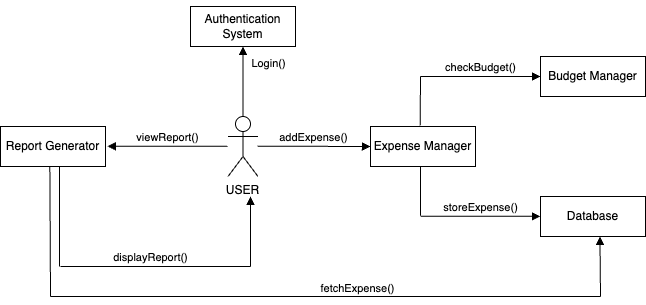

The diagram above was exported from draw.io. Its source (the exported page's mxGraphModel, read from the mxfile embedded in the PNG):
<mxGraphModel dx="844" dy="519" grid="1" gridSize="10" guides="1" tooltips="1" connect="1" arrows="1" fold="1" page="1" pageScale="1" pageWidth="850" pageHeight="1100" math="0" shadow="0">
  <root>
    <mxCell id="0" />
    <mxCell id="1" parent="0" />
    <mxCell id="Gj39KeEMU5Hcg-LJCYXD-1" value="USER" style="shape=umlActor;verticalLabelPosition=bottom;verticalAlign=top;html=1;" parent="1" vertex="1">
      <mxGeometry x="367.5" y="380" width="30" height="60" as="geometry" />
    </mxCell>
    <mxCell id="Gj39KeEMU5Hcg-LJCYXD-8" value="&lt;p class=&quot;p1&quot;&gt;Authentication System&lt;/p&gt;" style="html=1;whiteSpace=wrap;" parent="1" vertex="1">
      <mxGeometry x="330" y="270" width="105" height="40" as="geometry" />
    </mxCell>
    <mxCell id="Gj39KeEMU5Hcg-LJCYXD-12" value="addExpense()" style="html=1;verticalAlign=bottom;endArrow=block;curved=0;rounded=0;" parent="1" edge="1">
      <mxGeometry width="80" relative="1" as="geometry">
        <mxPoint x="397" y="409.65999999999997" as="sourcePoint" />
        <mxPoint x="510" y="410" as="targetPoint" />
      </mxGeometry>
    </mxCell>
    <mxCell id="Gj39KeEMU5Hcg-LJCYXD-13" value="Login()" style="html=1;verticalAlign=bottom;endArrow=block;curved=0;rounded=0;entryX=0.5;entryY=1;entryDx=0;entryDy=0;exitX=0.5;exitY=0;exitDx=0;exitDy=0;exitPerimeter=0;" parent="1" source="Gj39KeEMU5Hcg-LJCYXD-1" target="Gj39KeEMU5Hcg-LJCYXD-8" edge="1">
      <mxGeometry x="0.2539" y="-25" width="80" relative="1" as="geometry">
        <mxPoint x="383" y="360" as="sourcePoint" />
        <mxPoint x="487" y="460" as="targetPoint" />
        <mxPoint as="offset" />
      </mxGeometry>
    </mxCell>
    <mxCell id="Gj39KeEMU5Hcg-LJCYXD-14" value="&lt;p class=&quot;p1&quot;&gt;Expense Manager&lt;/p&gt;" style="html=1;whiteSpace=wrap;" parent="1" vertex="1">
      <mxGeometry x="510" y="390" width="105" height="40" as="geometry" />
    </mxCell>
    <mxCell id="Gj39KeEMU5Hcg-LJCYXD-15" value="&lt;p class=&quot;p1&quot;&gt;Budget Manager&lt;/p&gt;" style="html=1;whiteSpace=wrap;" parent="1" vertex="1">
      <mxGeometry x="680" y="320" width="105" height="40" as="geometry" />
    </mxCell>
    <mxCell id="Gj39KeEMU5Hcg-LJCYXD-16" value="&lt;p class=&quot;p1&quot;&gt;Database&lt;/p&gt;" style="html=1;whiteSpace=wrap;" parent="1" vertex="1">
      <mxGeometry x="680" y="460" width="105" height="40" as="geometry" />
    </mxCell>
    <mxCell id="Gj39KeEMU5Hcg-LJCYXD-18" value="checkBudget()" style="html=1;verticalAlign=bottom;endArrow=block;curved=0;rounded=0;" parent="1" edge="1">
      <mxGeometry width="80" relative="1" as="geometry">
        <mxPoint x="560" y="340" as="sourcePoint" />
        <mxPoint x="680" y="340" as="targetPoint" />
      </mxGeometry>
    </mxCell>
    <mxCell id="Gj39KeEMU5Hcg-LJCYXD-21" value="" style="endArrow=none;html=1;rounded=0;exitX=0.473;exitY=-0.027;exitDx=0;exitDy=0;exitPerimeter=0;" parent="1" source="Gj39KeEMU5Hcg-LJCYXD-14" edge="1">
      <mxGeometry width="50" height="50" relative="1" as="geometry">
        <mxPoint x="490" y="520" as="sourcePoint" />
        <mxPoint x="560" y="340" as="targetPoint" />
      </mxGeometry>
    </mxCell>
    <mxCell id="Gj39KeEMU5Hcg-LJCYXD-22" value="" style="endArrow=none;html=1;rounded=0;exitX=0.473;exitY=-0.027;exitDx=0;exitDy=0;exitPerimeter=0;" parent="1" edge="1">
      <mxGeometry width="50" height="50" relative="1" as="geometry">
        <mxPoint x="560" y="479" as="sourcePoint" />
        <mxPoint x="560" y="430" as="targetPoint" />
      </mxGeometry>
    </mxCell>
    <mxCell id="Gj39KeEMU5Hcg-LJCYXD-23" value="storeExpense()" style="html=1;verticalAlign=bottom;endArrow=block;curved=0;rounded=0;" parent="1" edge="1">
      <mxGeometry width="80" relative="1" as="geometry">
        <mxPoint x="560" y="479.87" as="sourcePoint" />
        <mxPoint x="680" y="479.87" as="targetPoint" />
      </mxGeometry>
    </mxCell>
    <mxCell id="Gj39KeEMU5Hcg-LJCYXD-24" value="viewReport()" style="html=1;verticalAlign=bottom;endArrow=block;curved=0;rounded=0;" parent="1" edge="1">
      <mxGeometry width="80" relative="1" as="geometry">
        <mxPoint x="367" y="409.8" as="sourcePoint" />
        <mxPoint x="247" y="409.8" as="targetPoint" />
      </mxGeometry>
    </mxCell>
    <mxCell id="Gj39KeEMU5Hcg-LJCYXD-25" value="&lt;p class=&quot;p1&quot;&gt;Report Generator&lt;/p&gt;" style="html=1;whiteSpace=wrap;" parent="1" vertex="1">
      <mxGeometry x="140" y="390" width="105" height="40" as="geometry" />
    </mxCell>
    <mxCell id="Gj39KeEMU5Hcg-LJCYXD-27" value="" style="endArrow=none;html=1;rounded=0;entryX=0.47;entryY=1.014;entryDx=0;entryDy=0;entryPerimeter=0;" parent="1" target="Gj39KeEMU5Hcg-LJCYXD-25" edge="1">
      <mxGeometry width="50" height="50" relative="1" as="geometry">
        <mxPoint x="190" y="560" as="sourcePoint" />
        <mxPoint x="192.3" y="430" as="targetPoint" />
      </mxGeometry>
    </mxCell>
    <mxCell id="Gj39KeEMU5Hcg-LJCYXD-28" value="" style="endArrow=none;html=1;rounded=0;" parent="1" edge="1">
      <mxGeometry width="50" height="50" relative="1" as="geometry">
        <mxPoint x="740" y="560" as="sourcePoint" />
        <mxPoint x="190" y="560" as="targetPoint" />
      </mxGeometry>
    </mxCell>
    <mxCell id="Gj39KeEMU5Hcg-LJCYXD-29" value="fetchExpense()" style="html=1;verticalAlign=bottom;endArrow=block;curved=0;rounded=0;entryX=0.566;entryY=0.999;entryDx=0;entryDy=0;entryPerimeter=0;" parent="1" target="Gj39KeEMU5Hcg-LJCYXD-16" edge="1">
      <mxGeometry x="-0.9325" y="243" width="80" relative="1" as="geometry">
        <mxPoint x="740" y="560" as="sourcePoint" />
        <mxPoint x="690" y="489.87" as="targetPoint" />
        <mxPoint as="offset" />
      </mxGeometry>
    </mxCell>
    <mxCell id="Gj39KeEMU5Hcg-LJCYXD-30" value="" style="endArrow=none;html=1;rounded=0;entryX=0.47;entryY=1.014;entryDx=0;entryDy=0;entryPerimeter=0;" parent="1" edge="1">
      <mxGeometry width="50" height="50" relative="1" as="geometry">
        <mxPoint x="199" y="530" as="sourcePoint" />
        <mxPoint x="199" y="430" as="targetPoint" />
      </mxGeometry>
    </mxCell>
    <mxCell id="Gj39KeEMU5Hcg-LJCYXD-31" value="" style="endArrow=none;html=1;rounded=0;" parent="1" edge="1">
      <mxGeometry width="50" height="50" relative="1" as="geometry">
        <mxPoint x="390" y="530" as="sourcePoint" />
        <mxPoint x="200" y="530" as="targetPoint" />
      </mxGeometry>
    </mxCell>
    <mxCell id="Gj39KeEMU5Hcg-LJCYXD-34" value="displayReport()" style="html=1;verticalAlign=bottom;endArrow=block;curved=0;rounded=0;entryX=0.5;entryY=1;entryDx=0;entryDy=0;exitX=0.5;exitY=0;exitDx=0;exitDy=0;exitPerimeter=0;" parent="1" edge="1">
      <mxGeometry x="-1" y="100" width="80" relative="1" as="geometry">
        <mxPoint x="390" y="530" as="sourcePoint" />
        <mxPoint x="390" y="460" as="targetPoint" />
        <mxPoint as="offset" />
      </mxGeometry>
    </mxCell>
  </root>
</mxGraphModel>